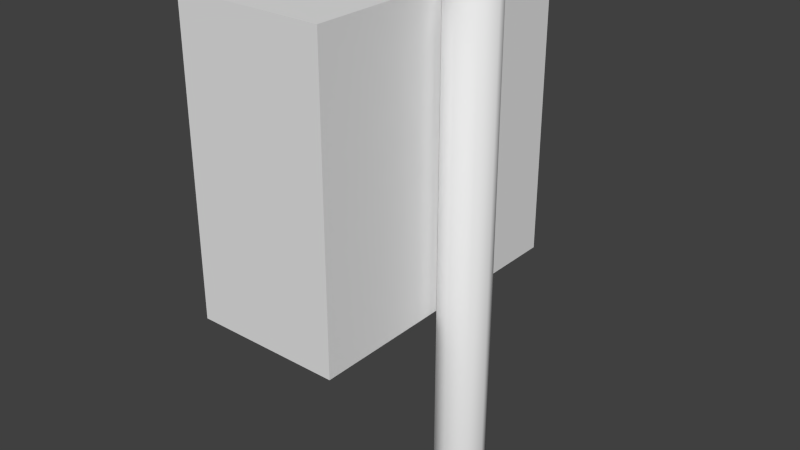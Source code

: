 # Source: little_electric_box.blend  (saved by Blender 2.63.0; exported with 4.5.12 LTS)
import bpy
from mathutils import Matrix  # noqa: F401  (used for matrix-valued properties, if any)

bpy.ops.wm.read_factory_settings(use_empty=True)
scene = bpy.context.scene
scene.name = 'Scene'

# ---- collections
col_collection_1 = bpy.data.collections.new('Collection 1'); scene.collection.children.link(col_collection_1)

# ---- world
world_world = bpy.data.worlds.new('World'); scene.world = world_world
world_world.color = (0.05088, 0.05088, 0.05088)
world_world.use_sun_shadow = False
world_world.sun_shadow_jitter_overblur = 0.0
world_world.cycles.sampling_method = 'MANUAL'
world_world.cycles.sample_map_resolution = 256

# ---- meshes
me_cube_002 = bpy.data.meshes.new('Cube.002')
me_cube_002.from_pydata([(-0.15, 0.1863, 0.025), (-0.15, 0.4865, 0.025), (0.15, 0.4865, 0.025), (0.15, 0.1863, 0.025), (-0.15, 0.1863, 0.1746), (-0.15, 0.4865, 0.1746), (0.15, 0.4865, 0.1746), (0.15, 0.1863, 0.1746)], [], [(4, 5, 1, 0), (5, 6, 2, 1), (6, 7, 3, 2), (7, 4, 0, 3), (0, 1, 2, 3), (7, 6, 5, 4)])
me_cube_002.use_remesh_preserve_volume = False
me_cube_002.use_remesh_preserve_attributes = False
me_cube_002.use_mirror_vertex_groups = False
me_cube_002.update()
me_circle = bpy.data.meshes.new('Circle')
me_circle.from_pydata([(1.402e-08, 0.025, 0.0), (-0.01768, 0.01768, 0.0), (-0.025, -1.093e-09, 0.0), (-0.01768, -0.01768, 0.0), (1.62e-08, -0.025, 0.0), (0.01768, -0.01768, 0.0), (0.025, 2.981e-10, 0.0), (0.01768, 0.01768, 0.0), (1.402e-08, 0.025, 0.498), (-0.01768, 0.01768, 0.498), (-0.025, -1.093e-09, 0.498), (-0.01768, -0.01768, 0.498), (1.62e-08, -0.025, 0.498), (0.01768, -0.01768, 0.498), (0.025, 2.981e-10, 0.498), (0.01768, 0.01768, 0.498), (1.676e-08, 0.0, 0.508)], [], [(15, 7, 0, 8), (9, 8, 0, 1), (12, 11, 3, 4), (15, 14, 6, 7), (11, 10, 2, 3), (14, 13, 5, 6), (10, 9, 1, 2), (13, 12, 4, 5), (16, 10, 11), (16, 13, 14), (16, 9, 10), (16, 12, 13), (15, 8, 16), (16, 8, 9), (16, 11, 12), (16, 14, 15)])
me_circle.polygons.foreach_set('use_smooth', [True] * 16)
me_circle.use_remesh_preserve_volume = False
me_circle.use_remesh_preserve_attributes = False
me_circle.use_mirror_vertex_groups = False
me_circle.update()

# ---- objects
ob_cube_001 = bpy.data.objects.new('Cube.001', me_cube_002)
ob_circle = bpy.data.objects.new('Circle', me_circle)

# ---- transforms, parenting, visibility, modifiers, constraints
ob_cube_001.location = (0.0, 0.0, 0.0)
ob_cube_001.rotation_euler = (1.571, -0.0, -1.571)
ob_cube_001.lineart.crease_threshold = 0.0
ob_circle.location = (0.0, 0.0, 0.0)
ob_circle.lineart.crease_threshold = 0.0

# ---- collection membership
col_collection_1.objects.link(ob_cube_001)
col_collection_1.objects.link(ob_circle)

# ---- scene / render settings (as saved in the file)
scene.frame_start = 1; scene.frame_end = 250; scene.frame_set(1)
scene.render.engine = 'BLENDER_EEVEE_NEXT'
scene.render.image_settings.color_mode = 'RGB'
scene.render.image_settings.compression = 90
scene.render.resolution_percentage = 50
scene.render.dither_intensity = 0.0
scene.render.bake_margin = 2
scene.render.bake_bias = 0.0
scene.cycles.use_denoising = False
scene.cycles.samples = 10
scene.cycles.sampling_pattern = 'TABULATED_SOBOL'
scene.cycles.light_sampling_threshold = 0.0
scene.cycles.use_adaptive_sampling = False
scene.cycles.use_light_tree = False
scene.cycles.blur_glossy = 0.0
scene.cycles.volume_bounces = 1
scene.cycles.pixel_filter_type = 'GAUSSIAN'
scene.cycles.sample_clamp_indirect = 0.0
scene.view_settings.view_transform = 'Standard'
bpy.context.view_layer.update()

# ---- added for rendering (the .blend has no active camera and no usable light): camera, sun
cam_auto = bpy.data.cameras.new('AutoCamera')
cam_auto.lens = 50.0
cam_auto.sensor_width = 36.0
cam_auto.clip_end = 1000.0
ob_auto_camera = bpy.data.objects.new('AutoCamera', cam_auto)
scene.collection.objects.link(ob_auto_camera)
ob_auto_camera.location = (0.501447, -0.691524, 0.715021)
ob_auto_camera.rotation_euler = (1.09748, -7.21219e-08, 0.694738)
scene.camera = ob_auto_camera
light_auto_sun = bpy.data.lights.new('AutoSun', 'SUN')
light_auto_sun.energy = 3.0
light_auto_sun.angle = 0.0523599
ob_auto_sun = bpy.data.objects.new('AutoSun', light_auto_sun)
scene.collection.objects.link(ob_auto_sun)
ob_auto_sun.rotation_euler = (0.872665, 0.174533, 0.523599)
bpy.context.view_layer.update()
